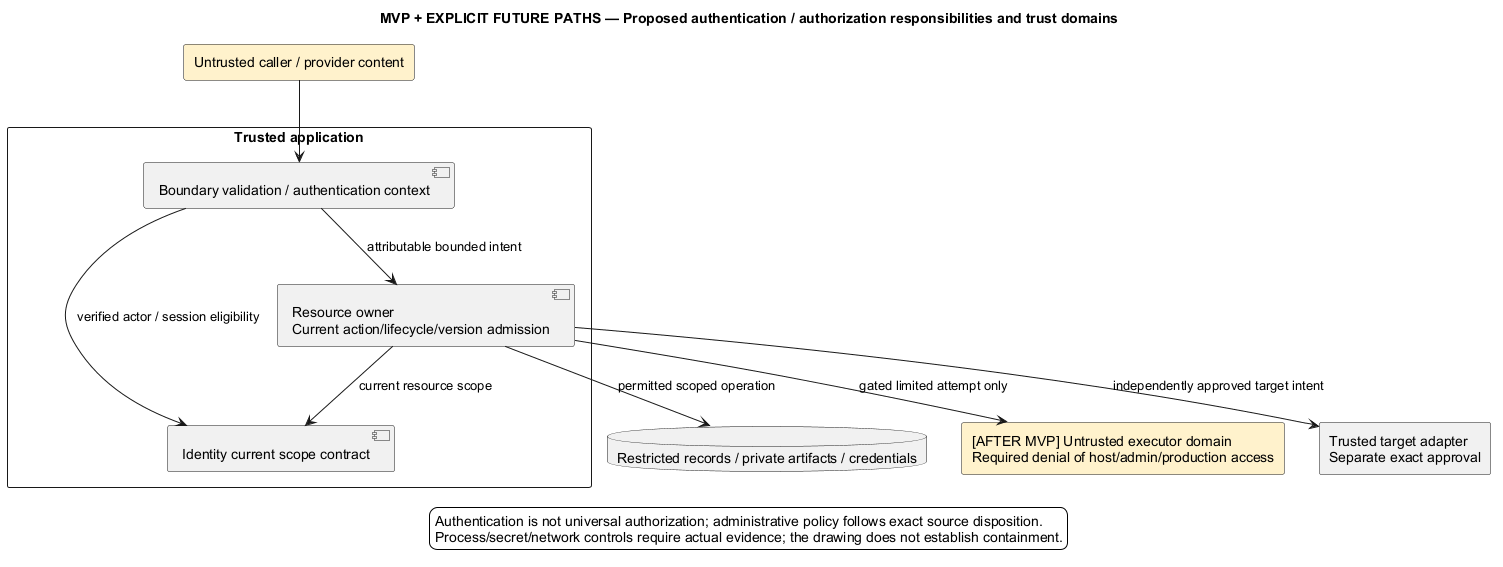

The diagram above was rendered by PlantUML. Its source (embedded in the PNG):
@startuml
' OWNER-MVP-2026-11-04 review: Mixed MVP / future. Retained broader-product associations require explicit future node labels; MVP uses only core/basic ProjectForge.
title MVP + EXPLICIT FUTURE PATHS — Proposed authentication / authorization responsibilities and trust domains
skinparam backgroundColor white
skinparam shadowing false
skinparam defaultFontName Arial

rectangle "Untrusted caller / provider content" as U #FFF2CC
rectangle "Trusted application" {
 component "Boundary validation / authentication context" as A
 component "Identity current scope contract" as I
 component "Resource owner\nCurrent action/lifecycle/version admission" as O
 A --> I : verified actor / session eligibility
 A --> O : attributable bounded intent
 O --> I : current resource scope
}
database "Restricted records / private artifacts / credentials" as D
rectangle "[AFTER MVP] Untrusted executor domain\nRequired denial of host/admin/production access" as E #FFF2CC
rectangle "Trusted target adapter\nSeparate exact approval" as T
U --> A
O --> D : permitted scoped operation
O --> E : gated limited attempt only
O --> T : independently approved target intent
legend bottom
 Authentication is not universal authorization; administrative policy follows exact source disposition.
 Process/secret/network controls require actual evidence; the drawing does not establish containment.
endlegend
@enduml